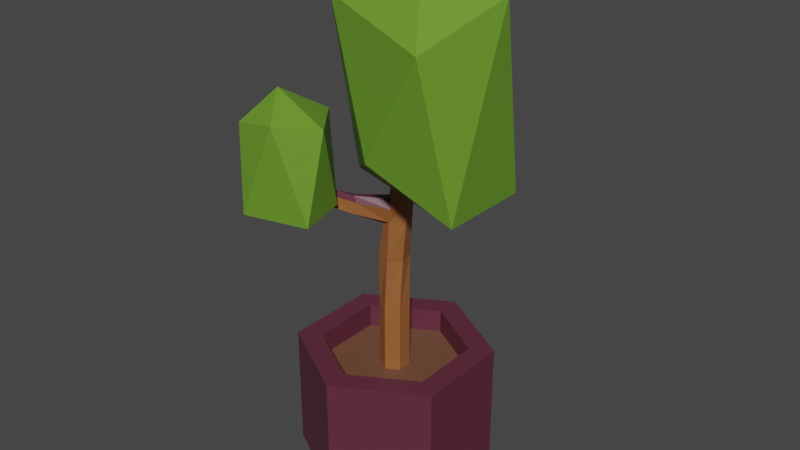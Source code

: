 # Source: PotPlant.blend  (saved by Blender 2.82.7; exported with 4.5.12 LTS)
import bpy
from mathutils import Matrix  # noqa: F401  (used for matrix-valued properties, if any)

bpy.ops.wm.read_factory_settings(use_empty=True)
scene = bpy.context.scene
scene.name = 'Scene'

# ---- materials (node trees are filled in below, after node groups)
mat_potmaterial = bpy.data.materials.new('PotMaterial')
mat_potmaterial.use_transparent_shadow = False
mat_plantstem = bpy.data.materials.new('PlantStem')
mat_plantstem.use_transparent_shadow = False
mat_earth = bpy.data.materials.new('Earth')
mat_earth.use_transparent_shadow = False
mat_leaves = bpy.data.materials.new('Leaves')
mat_leaves.use_transparent_shadow = False

# ---- material node trees
mat_potmaterial.use_nodes = True; mat_potmaterial.node_tree.nodes.clear()
_N = mat_potmaterial.node_tree.nodes; _L = mat_potmaterial.node_tree.links
n0 = _N.new('ShaderNodeOutputMaterial'); n0.name = 'Material Output'; n0.location = (300, 300)
n1 = _N.new('ShaderNodeBsdfPrincipled'); n1.name = 'Principled BSDF'; n1.location = (10, 300)
n1.distribution = 'GGX'
n1.subsurface_method = 'BURLEY'
n1.inputs[0].default_value = (0.1107, 0.02357, 0.04436, 1.0)
n1.inputs[3].default_value = 1.45
n1.inputs[27].default_value = (0.0, 0.0, 0.0, 1.0)
n1.inputs[28].default_value = 1.0
_L.new(n1.outputs[0], n0.inputs[0])
n0.is_active_output = True
mat_plantstem.use_nodes = True; mat_plantstem.node_tree.nodes.clear()
_N = mat_plantstem.node_tree.nodes; _L = mat_plantstem.node_tree.links
n0 = _N.new('ShaderNodeOutputMaterial'); n0.name = 'Material Output'; n0.location = (300, 300)
n1 = _N.new('ShaderNodeBsdfPrincipled'); n1.name = 'Principled BSDF'; n1.location = (10, 300)
n1.distribution = 'GGX'
n1.subsurface_method = 'BURLEY'
n1.inputs[0].default_value = (0.3224, 0.1162, 0.03322, 1.0)
n1.inputs[3].default_value = 1.45
n1.inputs[27].default_value = (0.0, 0.0, 0.0, 1.0)
n1.inputs[28].default_value = 1.0
_L.new(n1.outputs[0], n0.inputs[0])
n0.is_active_output = True
mat_earth.use_nodes = True; mat_earth.node_tree.nodes.clear()
_N = mat_earth.node_tree.nodes; _L = mat_earth.node_tree.links
n0 = _N.new('ShaderNodeOutputMaterial'); n0.name = 'Material Output'; n0.location = (300, 300)
n1 = _N.new('ShaderNodeBsdfPrincipled'); n1.name = 'Principled BSDF'; n1.location = (10, 300)
n1.distribution = 'GGX'
n1.subsurface_method = 'BURLEY'
n1.inputs[0].default_value = (0.16, 0.06947, 0.03815, 1.0)
n1.inputs[3].default_value = 1.45
n1.inputs[27].default_value = (0.0, 0.0, 0.0, 1.0)
n1.inputs[28].default_value = 1.0
_L.new(n1.outputs[0], n0.inputs[0])
n0.is_active_output = True
mat_leaves.use_nodes = True; mat_leaves.node_tree.nodes.clear()
_N = mat_leaves.node_tree.nodes; _L = mat_leaves.node_tree.links
n0 = _N.new('ShaderNodeOutputMaterial'); n0.name = 'Material Output'; n0.location = (300, 300)
n1 = _N.new('ShaderNodeBsdfPrincipled'); n1.name = 'Principled BSDF'; n1.location = (10, 300)
n1.distribution = 'GGX'
n1.subsurface_method = 'BURLEY'
n1.inputs[0].default_value = (0.1381, 0.307, 0.02508, 1.0)
n1.inputs[3].default_value = 1.45
n1.inputs[27].default_value = (0.0, 0.0, 0.0, 1.0)
n1.inputs[28].default_value = 1.0
_L.new(n1.outputs[0], n0.inputs[0])
n0.is_active_output = True

# ---- world
world_world = bpy.data.worlds.new('World'); scene.world = world_world
world_world.use_nodes = True; world_world.node_tree.nodes.clear()
_N = world_world.node_tree.nodes; _L = world_world.node_tree.links
n0 = _N.new('ShaderNodeOutputWorld'); n0.name = 'World Output'; n0.location = (300, 300)
n1 = _N.new('ShaderNodeBackground'); n1.name = 'Background'; n1.location = (10, 300)
n1.inputs[0].default_value = (0.05088, 0.05088, 0.05088, 1.0)
_L.new(n1.outputs[0], n0.inputs[0])
n0.is_active_output = True
world_world.color = (0.05088, 0.05088, 0.05088)
world_world.use_sun_shadow = False
world_world.sun_shadow_jitter_overblur = 0.0

# ---- meshes
me_cylinder = bpy.data.meshes.new('Cylinder')
me_cylinder.from_pydata([(0.0, 0.5, -0.002982), (4.313e-09, 0.3747, 0.6444), (0.433, 0.25, -0.002982), (0.3245, 0.1873, 0.6444), (0.433, -0.25, -0.002982), (0.3245, -0.1873, 0.6444), (-4.371e-08, -0.5, -0.002982), (-3.077e-08, -0.3747, 0.6444), (-0.433, -0.25, -0.002982), (-0.3245, -0.1873, 0.6444), (-0.433, 0.25, -0.002982), (-0.3245, 0.1873, 0.6444), (0.433, 0.25, 0.6444), (0.0, 0.5, 0.6444), (0.433, -0.25, 0.6444), (-4.371e-08, -0.5, 0.6444), (-0.433, -0.25, 0.6444), (-0.433, 0.25, 0.6444), (0.06507, 0.03757, 0.5194), (1.462e-08, 0.07513, 0.5194), (0.06507, -0.03757, 0.5194), (-5.003e-09, -0.07513, 0.5194), (-0.06507, -0.03757, 0.5194), (-0.06507, 0.03757, 0.5194), (0.3245, 0.1873, 0.5194), (4.313e-09, 0.3747, 0.5194), (0.3245, -0.1873, 0.5194), (-3.077e-08, -0.3747, 0.5194), (-0.3245, -0.1873, 0.5194), (-0.3245, 0.1873, 0.5194), (0.06507, 0.03757, 0.8719), (5.938e-08, 0.07513, 0.8719), (0.06507, -0.03757, 0.8719), (3.976e-08, -0.07513, 0.8719), (-0.06507, -0.03757, 0.8719), (-0.06507, 0.03757, 0.8719), (0.05596, 0.05007, 1.147), (-0.01372, 0.07242, 1.164), (0.06968, -0.02234, 1.133), (0.01372, -0.07242, 1.135), (-0.05596, -0.05007, 1.152), (-0.06968, 0.02234, 1.167), (0.1123, 0.004034, 1.469), (0.06124, 0.0204, 1.481), (0.1223, -0.04902, 1.458), (0.05867, -0.101, 1.439), (0.04225, -0.08036, 1.48), (0.001505, -0.03772, 1.476), (0.1573, -0.02369, 1.637), (0.1071, -0.006454, 1.652), (0.1661, -0.07694, 1.627), (0.1246, -0.1129, 1.63), (0.07435, -0.09571, 1.645), (0.06559, -0.04247, 1.655), (0.1942, -0.04443, 1.771), (0.1533, -0.03132, 1.781), (0.2023, -0.08693, 1.762), (0.1694, -0.1163, 1.763), (0.1286, -0.1032, 1.773), (0.1205, -0.06071, 1.782), (0.03506, 0.03857, 1.371), (0.09262, 0.02012, 1.357), (-0.01864, -0.02105, 1.381), (0.03531, -0.08205, 1.359), (-0.01253, -0.06566, 1.333), (0.1039, -0.0397, 1.345), (-0.08911, -0.1836, 1.496), (-0.06372, -0.1939, 1.469), (-0.1173, -0.1422, 1.481), (-0.1196, -0.1363, 1.423), (-0.07459, -0.1949, 1.409), (-0.1074, -0.1883, 1.405), (-0.1703, -0.2667, 1.543), (-0.1499, -0.2846, 1.521), (-0.199, -0.2368, 1.52), (-0.2077, -0.2509, 1.47), (-0.1663, -0.3052, 1.472), (-0.1966, -0.3009, 1.47), (-0.2736, -0.3829, 1.649), (-0.2632, -0.4013, 1.63), (-0.3018, -0.362, 1.633), (-0.3205, -0.3808, 1.6), (-0.2874, -0.4248, 1.601), (-0.3111, -0.4206, 1.606), (-0.2753, -0.3962, 1.378), (-0.03823, -0.5414, 1.48), (-0.3403, -0.6395, 1.493), (-0.4948, -0.4269, 1.493), (-0.3417, -0.1669, 1.472), (-0.09032, -0.2954, 1.493), (-0.1504, -0.6257, 1.958), (-0.3837, -0.5906, 1.911), (-0.4354, -0.2933, 1.883), (-0.2021, -0.2142, 1.911), (-0.01664, -0.4448, 1.92), (-0.2799, -0.4483, 2.057), (0.2891, -0.0481, 1.45), (0.6046, -0.3535, 1.615), (0.1875, -0.4122, 1.81), (-0.1077, -0.1221, 1.615), (0.1644, 0.2524, 1.615), (0.6046, 0.1094, 1.615), (0.5164, -0.486, 2.368), (-0.06544, -0.3283, 2.484), (-0.128, 0.1906, 2.372), (0.3498, 0.2805, 2.32), (0.6798, -0.1221, 2.556), (0.2294, -0.08621, 2.72)], [], [(0, 13, 12, 2), (2, 12, 14, 4), (4, 14, 15, 6), (6, 15, 16, 8), (11, 9, 28, 29), (8, 16, 17, 10), (10, 17, 13, 0), (0, 2, 4, 6, 8, 10), (1, 3, 12, 13), (3, 5, 14, 12), (5, 7, 15, 14), (7, 9, 16, 15), (9, 11, 17, 16), (11, 1, 13, 17), (21, 20, 32, 33), (7, 5, 26, 27), (3, 1, 25, 24), (1, 11, 29, 25), (9, 7, 27, 28), (5, 3, 24, 26), (19, 18, 24, 25), (18, 20, 26, 24), (20, 21, 27, 26), (21, 22, 28, 27), (22, 23, 29, 28), (23, 19, 25, 29), (32, 30, 36, 38), (18, 19, 31, 30), (19, 23, 35, 31), (22, 21, 33, 34), (20, 18, 30, 32), (23, 22, 34, 35), (61, 60, 43, 42), (35, 34, 40, 41), (33, 32, 38, 39), (30, 31, 37, 36), (31, 35, 41, 37), (34, 33, 39, 40), (47, 46, 52, 53), (60, 62, 47, 43), (47, 62, 69, 68), (65, 61, 42, 44), (62, 64, 71, 69), (63, 65, 44, 45), (49, 53, 59, 55), (45, 44, 50, 51), (42, 43, 49, 48), (43, 47, 53, 49), (46, 45, 51, 52), (44, 42, 48, 50), (54, 55, 59, 58, 57, 56), (52, 51, 57, 58), (50, 48, 54, 56), (53, 52, 58, 59), (51, 50, 56, 57), (48, 49, 55, 54), (39, 38, 65, 63), (41, 40, 64, 62), (38, 36, 61, 65), (40, 39, 63, 64), (37, 41, 62, 60), (36, 37, 60, 61), (68, 69, 75, 74), (71, 70, 76, 77), (46, 47, 68, 66), (63, 45, 67, 70), (45, 46, 66, 67), (64, 63, 70, 71), (76, 73, 79, 82), (75, 77, 83, 81), (67, 66, 72, 73), (69, 71, 77, 75), (70, 67, 73, 76), (66, 68, 74, 72), (83, 82, 79, 78), (81, 83, 78, 80), (72, 74, 80, 78), (77, 76, 82, 83), (74, 75, 81, 80), (73, 72, 78, 79), (84, 85, 86), (85, 84, 89), (84, 86, 87), (84, 87, 88), (84, 88, 89), (85, 89, 94), (86, 85, 90), (87, 86, 91), (88, 87, 92), (89, 88, 93), (85, 94, 90), (86, 90, 91), (87, 91, 92), (88, 92, 93), (89, 93, 94), (90, 94, 95), (91, 90, 95), (92, 91, 95), (93, 92, 95), (94, 93, 95), (96, 97, 98), (97, 96, 101), (96, 98, 99), (96, 99, 100), (96, 100, 101), (97, 101, 106), (98, 97, 102), (99, 98, 103), (100, 99, 104), (101, 100, 105), (97, 106, 102), (98, 102, 103), (99, 103, 104), (100, 104, 105), (101, 105, 106), (102, 106, 107), (103, 102, 107), (104, 103, 107), (105, 104, 107), (106, 105, 107)])
me_cylinder.polygons.foreach_set('material_index', [0, 0, 0, 0, 0, 0, 0, 0, 0, 0, 0, 0, 0, 0, 1, 0, 0, 0, 0, 0, 2, 2, 2, 2, 2, 2, 1, 1, 1, 1, 1, 1, 1, 1, 1, 1, 1, 1, 1, 1, 1, 1, 1, 1, 1, 1, 1, 1, 1, 1, 0, 1, 1, 1, 1, 1, 1, 1, 1, 1, 1, 1, 1, 1, 0, 1, 0, 1, 1, 1, 0, 1, 1, 0, 1, 1, 0, 1, 1, 0, 3, 3, 3, 3, 3, 3, 3, 3, 3, 3, 3, 3, 3, 3, 3, 3, 3, 3, 3, 3, 3, 3, 3, 3, 3, 3, 3, 3, 3, 3, 3, 3, 3, 3, 3, 3, 3, 3, 3, 3])
_uv = me_cylinder.uv_layers.new(name='UVMap')
_uv.uv.foreach_set('vector', [1.0, 0.5, 1.0, 1.0, 0.8333, 1.0, 0.8333, 0.5, 0.8333, 0.5, 0.8333, 1.0, 0.6667, 1.0, 0.6667, 0.5, 0.6667, 0.5, 0.6667, 1.0, 0.5, 1.0, 0.5, 0.5, 0.5, 0.5, 0.5, 1.0, 0.3333, 1.0, 0.3333, 0.5, 0.09425, 0.3399, 0.09425, 0.1601, 0.09425, 0.1601, 0.09425, 0.3399, 0.3333, 0.5, 0.3333, 1.0, 0.1667, 1.0, 0.1667, 0.5, 0.1667, 0.5, 0.1667, 1.0, -8.941e-08, 1.0, -8.941e-08, 0.5, 0.75, 0.49, 0.9578, 0.37, 0.9578, 0.13, 0.75, 0.01, 0.5422, 0.13, 0.5422, 0.37, 0.25, 0.4298, 0.4057, 0.3399, 0.4578, 0.37, 0.25, 0.49, 0.4057, 0.3399, 0.4057, 0.1601, 0.4578, 0.13, 0.4578, 0.37, 0.4057, 0.1601, 0.25, 0.07016, 0.25, 0.01, 0.4578, 0.13, 0.25, 0.07016, 0.09425, 0.1601, 0.04215, 0.13, 0.25, 0.01, 0.09425, 0.1601, 0.09425, 0.3399, 0.04215, 0.37, 0.04215, 0.13, 0.09425, 0.3399, 0.25, 0.4298, 0.25, 0.49, 0.04215, 0.37, 0.25, 0.2139, 0.2812, 0.232, 0.2812, 0.232, 0.25, 0.2139, 0.25, 0.07016, 0.4057, 0.1601, 0.4057, 0.1601, 0.25, 0.07016, 0.4057, 0.3399, 0.25, 0.4298, 0.25, 0.4298, 0.4057, 0.3399, 0.25, 0.4298, 0.09425, 0.3399, 0.09425, 0.3399, 0.25, 0.4298, 0.09425, 0.1601, 0.25, 0.07016, 0.25, 0.07016, 0.09425, 0.1601, 0.4057, 0.1601, 0.4057, 0.3399, 0.4057, 0.3399, 0.4057, 0.1601, 0.25, 0.2861, 0.2812, 0.268, 0.4057, 0.3399, 0.25, 0.4298, 0.2812, 0.268, 0.2812, 0.232, 0.4057, 0.1601, 0.4057, 0.3399, 0.2812, 0.232, 0.25, 0.2139, 0.25, 0.07016, 0.4057, 0.1601, 0.25, 0.2139, 0.2188, 0.232, 0.09425, 0.1601, 0.25, 0.07016, 0.2188, 0.232, 0.2188, 0.268, 0.09425, 0.3399, 0.09425, 0.1601, 0.2188, 0.268, 0.25, 0.2861, 0.25, 0.4298, 0.09425, 0.3399, 0.2812, 0.232, 0.2812, 0.268, 0.2812, 0.268, 0.2812, 0.232, 0.2812, 0.268, 0.25, 0.2861, 0.25, 0.2861, 0.2812, 0.268, 0.25, 0.2861, 0.2188, 0.268, 0.2188, 0.268, 0.25, 0.2861, 0.2188, 0.232, 0.25, 0.2139, 0.25, 0.2139, 0.2188, 0.232, 0.2812, 0.232, 0.2812, 0.268, 0.2812, 0.268, 0.2812, 0.232, 0.2188, 0.268, 0.2188, 0.232, 0.2188, 0.232, 0.2188, 0.268, 0.2812, 0.268, 0.25, 0.2861, 0.25, 0.2861, 0.2812, 0.268, 0.2188, 0.268, 0.2188, 0.232, 0.2188, 0.232, 0.2188, 0.268, 0.25, 0.2139, 0.2812, 0.232, 0.2812, 0.232, 0.25, 0.2139, 0.2812, 0.268, 0.25, 0.2861, 0.25, 0.2861, 0.2812, 0.268, 0.25, 0.2861, 0.2188, 0.268, 0.2188, 0.268, 0.25, 0.2861, 0.2188, 0.232, 0.25, 0.2139, 0.25, 0.2139, 0.2188, 0.232, 0.2188, 0.268, 0.2188, 0.232, 0.2188, 0.232, 0.2188, 0.268, 0.25, 0.2861, 0.2188, 0.268, 0.2188, 0.268, 0.25, 0.2861, 0.2188, 0.268, 0.2188, 0.268, 0.2188, 0.268, 0.2188, 0.268, 0.2812, 0.232, 0.2812, 0.268, 0.2812, 0.268, 0.2812, 0.232, 0.2188, 0.268, 0.2188, 0.232, 0.2188, 0.232, 0.2188, 0.268, 0.25, 0.2139, 0.2812, 0.232, 0.2812, 0.232, 0.25, 0.2139, 0.25, 0.2861, 0.2188, 0.268, 0.2188, 0.268, 0.25, 0.2861, 0.25, 0.2139, 0.2812, 0.232, 0.2812, 0.232, 0.25, 0.2139, 0.2812, 0.268, 0.25, 0.2861, 0.25, 0.2861, 0.2812, 0.268, 0.25, 0.2861, 0.2188, 0.268, 0.2188, 0.268, 0.25, 0.2861, 0.2188, 0.232, 0.25, 0.2139, 0.25, 0.2139, 0.2188, 0.232, 0.2812, 0.232, 0.2812, 0.268, 0.2812, 0.268, 0.2812, 0.232, 0.2812, 0.268, 0.25, 0.2861, 0.2188, 0.268, 0.2188, 0.232, 0.25, 0.2139, 0.2812, 0.232, 0.2188, 0.232, 0.25, 0.2139, 0.25, 0.2139, 0.2188, 0.232, 0.2812, 0.232, 0.2812, 0.268, 0.2812, 0.268, 0.2812, 0.232, 0.2188, 0.268, 0.2188, 0.232, 0.2188, 0.232, 0.2188, 0.268, 0.25, 0.2139, 0.2812, 0.232, 0.2812, 0.232, 0.25, 0.2139, 0.2812, 0.268, 0.25, 0.2861, 0.25, 0.2861, 0.2812, 0.268, 0.25, 0.2139, 0.2812, 0.232, 0.2812, 0.232, 0.25, 0.2139, 0.2188, 0.268, 0.2188, 0.232, 0.2188, 0.232, 0.2188, 0.268, 0.2812, 0.232, 0.2812, 0.268, 0.2812, 0.268, 0.2812, 0.232, 0.2188, 0.232, 0.25, 0.2139, 0.25, 0.2139, 0.2188, 0.232, 0.25, 0.2861, 0.2188, 0.268, 0.2188, 0.268, 0.25, 0.2861, 0.2812, 0.268, 0.25, 0.2861, 0.25, 0.2861, 0.2812, 0.268, 0.2188, 0.268, 0.2188, 0.268, 0.2188, 0.268, 0.2188, 0.268, 0.2188, 0.232, 0.25, 0.2139, 0.25, 0.2139, 0.2188, 0.232, 0.2188, 0.232, 0.2188, 0.268, 0.2188, 0.268, 0.2188, 0.232, 0.25, 0.2139, 0.25, 0.2139, 0.25, 0.2139, 0.25, 0.2139, 0.25, 0.2139, 0.2188, 0.232, 0.2188, 0.232, 0.25, 0.2139, 0.2188, 0.232, 0.25, 0.2139, 0.25, 0.2139, 0.2188, 0.232, 0.25, 0.2139, 0.25, 0.2139, 0.25, 0.2139, 0.25, 0.2139, 0.2188, 0.268, 0.2188, 0.232, 0.2188, 0.232, 0.2188, 0.268, 0.25, 0.2139, 0.2188, 0.232, 0.2188, 0.232, 0.25, 0.2139, 0.2188, 0.268, 0.2188, 0.232, 0.2188, 0.232, 0.2188, 0.268, 0.25, 0.2139, 0.25, 0.2139, 0.25, 0.2139, 0.25, 0.2139, 0.2188, 0.232, 0.2188, 0.268, 0.2188, 0.268, 0.2188, 0.232, 0.2188, 0.232, 0.25, 0.2139, 0.25, 0.2139, 0.2188, 0.232, 0.2188, 0.268, 0.2188, 0.232, 0.2188, 0.232, 0.2188, 0.268, 0.2188, 0.232, 0.2188, 0.268, 0.2188, 0.268, 0.2188, 0.232, 0.2188, 0.232, 0.25, 0.2139, 0.25, 0.2139, 0.2188, 0.232, 0.2188, 0.268, 0.2188, 0.268, 0.2188, 0.268, 0.2188, 0.268, 0.25, 0.2139, 0.2188, 0.232, 0.2188, 0.232, 0.25, 0.2139, 0.8182, 0.0, 0.7273, 0.1575, 0.9091, 0.1575, 0.7273, 0.1575, 0.6364, 0.0, 0.5455, 0.1575, 0.09091, 0.0, 0.0, 0.1575, 0.1818, 0.1575, 0.2727, 0.0, 0.1818, 0.1575, 0.3636, 0.1575, 0.4545, 0.0, 0.3636, 0.1575, 0.5455, 0.1575, 0.7273, 0.1575, 0.5455, 0.1575, 0.6364, 0.3149, 0.9091, 0.1575, 0.7273, 0.1575, 0.8182, 0.3149, 0.1818, 0.1575, 0.0, 0.1575, 0.09091, 0.3149, 0.3636, 0.1575, 0.1818, 0.1575, 0.2727, 0.3149, 0.5455, 0.1575, 0.3636, 0.1575, 0.4545, 0.3149, 0.7273, 0.1575, 0.6364, 0.3149, 0.8182, 0.3149, 0.9091, 0.1575, 0.8182, 0.3149, 1.0, 0.3149, 0.1818, 0.1575, 0.09091, 0.3149, 0.2727, 0.3149, 0.3636, 0.1575, 0.2727, 0.3149, 0.4545, 0.3149, 0.5455, 0.1575, 0.4545, 0.3149, 0.6364, 0.3149, 0.8182, 0.3149, 0.6364, 0.3149, 0.7273, 0.4724, 1.0, 0.3149, 0.8182, 0.3149, 0.9091, 0.4724, 0.2727, 0.3149, 0.09091, 0.3149, 0.1818, 0.4724, 0.4545, 0.3149, 0.2727, 0.3149, 0.3636, 0.4724, 0.6364, 0.3149, 0.4545, 0.3149, 0.5455, 0.4724, 0.8182, 0.0, 0.7273, 0.1575, 0.9091, 0.1575, 0.7273, 0.1575, 0.6364, 0.0, 0.5455, 0.1575, 0.09091, 0.0, 0.0, 0.1575, 0.1818, 0.1575, 0.2727, 0.0, 0.1818, 0.1575, 0.3636, 0.1575, 0.4545, 0.0, 0.3636, 0.1575, 0.5455, 0.1575, 0.7273, 0.1575, 0.5455, 0.1575, 0.6364, 0.3149, 0.9091, 0.1575, 0.7273, 0.1575, 0.8182, 0.3149, 0.1818, 0.1575, 0.0, 0.1575, 0.09091, 0.3149, 0.3636, 0.1575, 0.1818, 0.1575, 0.2727, 0.3149, 0.5455, 0.1575, 0.3636, 0.1575, 0.4545, 0.3149, 0.7273, 0.1575, 0.6364, 0.3149, 0.8182, 0.3149, 0.9091, 0.1575, 0.8182, 0.3149, 1.0, 0.3149, 0.1818, 0.1575, 0.09091, 0.3149, 0.2727, 0.3149, 0.3636, 0.1575, 0.2727, 0.3149, 0.4545, 0.3149, 0.5455, 0.1575, 0.4545, 0.3149, 0.6364, 0.3149, 0.8182, 0.3149, 0.6364, 0.3149, 0.7273, 0.4724, 1.0, 0.3149, 0.8182, 0.3149, 0.9091, 0.4724, 0.2727, 0.3149, 0.09091, 0.3149, 0.1818, 0.4724, 0.4545, 0.3149, 0.2727, 0.3149, 0.3636, 0.4724, 0.6364, 0.3149, 0.4545, 0.3149, 0.5455, 0.4724])
me_cylinder.materials.append(mat_potmaterial)
me_cylinder.materials.append(mat_plantstem)
me_cylinder.materials.append(mat_earth)
me_cylinder.materials.append(mat_leaves)
me_cylinder.use_remesh_fix_poles = True
me_cylinder.use_remesh_preserve_attributes = False
me_cylinder.use_mirror_vertex_groups = False
me_cylinder.update()

# ---- objects
ob_plant = bpy.data.objects.new('Plant', me_cylinder)

# ---- transforms, parenting, visibility, modifiers, constraints
ob_plant.location = (0.0, 0.0, 0.0)
ob_plant.lineart.crease_threshold = 0.0

# ---- collection membership
scene.collection.objects.link(ob_plant)

# ---- scene / render settings (as saved in the file)
scene.frame_start = 1; scene.frame_end = 250; scene.frame_set(1)
scene.render.engine = 'BLENDER_EEVEE_NEXT'
scene.cycles.use_denoising = False
scene.cycles.samples = 128
scene.cycles.sampling_pattern = 'TABULATED_SOBOL'
scene.cycles.use_adaptive_sampling = False
scene.cycles.use_light_tree = False
scene.view_settings.view_transform = 'Filmic'
bpy.context.view_layer.update()

# ---- added for rendering (the .blend has no active camera and no usable light): camera, sun
cam_auto = bpy.data.cameras.new('AutoCamera')
cam_auto.lens = 50.0
cam_auto.sensor_width = 36.0
cam_auto.clip_end = 1000.0
ob_auto_camera = bpy.data.objects.new('AutoCamera', cam_auto)
scene.collection.objects.link(ob_auto_camera)
ob_auto_camera.location = (3.03204, -3.5972, 3.71024)
ob_auto_camera.rotation_euler = (1.09748, -7.21219e-08, 0.694738)
scene.camera = ob_auto_camera
light_auto_sun = bpy.data.lights.new('AutoSun', 'SUN')
light_auto_sun.energy = 3.0
light_auto_sun.angle = 0.0523599
ob_auto_sun = bpy.data.objects.new('AutoSun', light_auto_sun)
scene.collection.objects.link(ob_auto_sun)
ob_auto_sun.rotation_euler = (0.872665, 0.174533, 0.523599)
bpy.context.view_layer.update()
